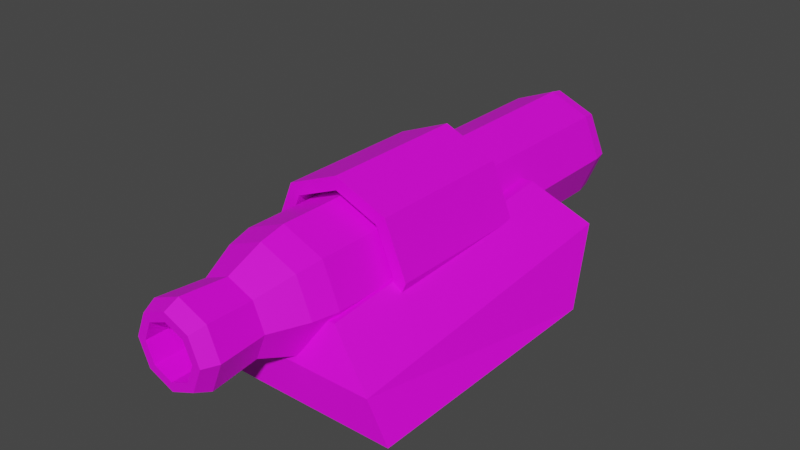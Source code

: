 # Source: HovertankPlasmaMissileTube.blend  (saved by Blender 3.6.11; exported with 4.5.12 LTS)
import bpy
from mathutils import Matrix  # noqa: F401  (used for matrix-valued properties, if any)

bpy.ops.wm.read_factory_settings(use_empty=True)
scene = bpy.context.scene
scene.name = 'Scene'

# ---- collections
col_collection = bpy.data.collections.new('Collection'); scene.collection.children.link(col_collection)

# ---- images (referenced by path relative to the original .blend; pixels are not part of the script)
import os
ASSET_DIR = os.environ.get("B2B_ASSET_DIR", "")  # directory of the original .blend (textures are referenced by path, not embedded)
HERE = os.path.dirname(os.path.abspath(__file__))  # packed textures are extracted next to this script under _unpacked/

def load_image(name, relpath, width, height, colorspace="sRGB"):
    """Load a texture the original file referenced (path relative to the .blend, or extracted next to this script)."""
    p = next((c for c in (os.path.join(HERE, relpath), os.path.join(ASSET_DIR, relpath)) if relpath and os.path.exists(c)), "")
    if p:
        img = bpy.data.images.load(p, check_existing=True)
        img.name = name
    else:  # same state as the original file: an image datablock whose file is absent (Cycles renders it pink)
        img = bpy.data.images.new(name, width, height)
        img.source = "FILE"
        img.filepath = "//" + (relpath or name)
    img.colorspace_settings.name = colorspace
    return img
img_blue_team_png = load_image('blue_team.png', 'blue_team.png', 1024, 1024, 'sRGB')

# ---- materials (node trees are filled in below, after node groups)
mat_material = bpy.data.materials.new('Material')
mat_material.alpha_threshold = 0.0
mat_material.use_transparent_shadow = False
mat_material.roughness = 0.5
mat_material.line_color = (0.0, 0.0, 0.0, 1.0)

# ---- material node trees
mat_material.use_nodes = True; mat_material.node_tree.nodes.clear()
_N = mat_material.node_tree.nodes; _L = mat_material.node_tree.links
n0 = _N.new('ShaderNodeOutputMaterial'); n0.name = 'Material Output'; n0.location = (300, 300)
n1 = _N.new('ShaderNodeBsdfPrincipled'); n1.name = 'Principled BSDF'; n1.location = (10, 300)
n1.distribution = 'GGX'
n1.subsurface_method = 'RANDOM_WALK_SKIN'
n1.inputs[3].default_value = 1.45
n1.inputs[27].default_value = (0.0, 0.0, 0.0, 1.0)
n1.inputs[28].default_value = 1.0
n2 = _N.new('ShaderNodeTexImage'); n2.name = 'Image Texture'; n2.location = (-280, 280)
n2.image = img_blue_team_png
_L.new(n1.outputs[0], n0.inputs[0])
_L.new(n2.outputs[0], n1.inputs[0])
n0.is_active_output = True

# ---- world
world_world = bpy.data.worlds.new('World'); scene.world = world_world
world_world.use_nodes = True; world_world.node_tree.nodes.clear()
_N = world_world.node_tree.nodes; _L = world_world.node_tree.links
n0 = _N.new('ShaderNodeOutputWorld'); n0.name = 'World Output'; n0.location = (300, 300)
n1 = _N.new('ShaderNodeBackground'); n1.name = 'Background'; n1.location = (10, 300)
n1.inputs[0].default_value = (0.05088, 0.05088, 0.05088, 1.0)
_L.new(n1.outputs[0], n0.inputs[0])
n0.is_active_output = True
world_world.color = (0.05088, 0.05088, 0.05088)
world_world.use_sun_shadow = False
world_world.sun_shadow_jitter_overblur = 0.0

# ---- meshes
me_cube = bpy.data.meshes.new('Cube')
me_cube.from_pydata([(0.4183, 1.115, 0.6248), (0.9107, 0.894, -0.0315), (0.4183, -0.7487, 0.4572), (0.9107, -0.894, -0.0315), (-0.4183, 1.115, 0.6248), (-0.9107, 0.894, -0.0315), (-0.4183, -0.7487, 0.4572), (-0.9107, -0.894, -0.0315), (0.77, 1.26, 0.3804), (-0.77, -0.894, 0.2128), (0.77, -0.894, 0.2128), (-0.77, 1.26, 0.3804), (-3.593e-09, -0.8546, 0.851), (0.2539, -0.8546, 0.7458), (-3.596e-09, 1.966, 0.8898), (-3.596e-09, -0.6822, 0.8898), (0.2813, 1.966, 0.7732), (0.2813, -0.6822, 0.7732), (0.3979, 1.966, 0.4919), (0.3979, -0.6822, 0.4919), (0.2813, 1.966, 0.2106), (0.2813, -0.6822, 0.2106), (-3.596e-09, 1.966, 0.09403), (-3.596e-09, -0.6822, 0.09403), (-0.2813, 1.966, 0.2106), (-0.2813, -0.6822, 0.2106), (-0.3979, 1.966, 0.4919), (-0.3979, -0.6822, 0.4919), (-0.2813, 1.966, 0.7732), (-0.2813, -0.6822, 0.7732), (0.3591, -0.8546, 0.4919), (0.2539, -0.8546, 0.238), (-3.593e-09, -0.8546, 0.1328), (-0.2539, -0.8546, 0.238), (-0.3591, -0.8546, 0.4919), (-0.2539, -0.8546, 0.7458), (-2.575e-09, -1.098, 0.7465), (-0.18, -1.098, 0.6719), (-0.2546, -1.098, 0.4919), (-0.18, -1.098, 0.3119), (-2.575e-09, -1.098, 0.2373), (0.18, -1.098, 0.3119), (0.2546, -1.098, 0.4919), (0.18, -1.098, 0.6719), (-2.849e-09, -1.425, 0.7746), (-0.1999, -1.425, 0.6918), (-0.2827, -1.425, 0.4919), (-0.1999, -1.425, 0.292), (-2.849e-09, -1.425, 0.2092), (0.1999, -1.425, 0.292), (0.2827, -1.425, 0.4919), (0.1999, -1.425, 0.6918), (-2.422e-09, -1.523, 0.7308), (-0.1689, -1.523, 0.6608), (-0.2389, -1.523, 0.4919), (-0.1689, -1.523, 0.323), (-2.422e-09, -1.523, 0.253), (0.1689, -1.523, 0.323), (0.2389, -1.523, 0.4919), (0.1689, -1.523, 0.6608), (-1.002e-09, -1.523, 0.6723), (-0.1276, -1.523, 0.6195), (-0.1804, -1.523, 0.4919), (-0.1276, -1.523, 0.3643), (-1.002e-09, -1.523, 0.3115), (0.1276, -1.523, 0.3643), (0.1804, -1.523, 0.4919), (0.1276, -1.523, 0.6195), (-1.002e-09, -1.144, 0.6723), (-0.1276, -1.144, 0.6195), (-0.1804, -1.144, 0.4919), (-0.1276, -1.144, 0.3643), (-1.002e-09, -1.144, 0.3115), (0.1276, -1.144, 0.3643), (0.1804, -1.144, 0.4919), (0.1276, -1.144, 0.6195), (-3.595e-09, 2.061, 0.8723), (0.269, 2.061, 0.7609), (0.3805, 2.061, 0.4919), (0.269, 2.061, 0.2229), (-3.595e-09, 2.061, 0.1114), (-0.269, 2.061, 0.2229), (-0.3805, 2.061, 0.4919), (-0.269, 2.061, 0.7609), (-3.592e-09, 2.114, 0.7534), (0.1849, 2.114, 0.6768), (0.2615, 2.114, 0.4919), (0.1849, 2.114, 0.307), (-3.592e-09, 2.114, 0.2304), (-0.1849, 2.114, 0.307), (-0.2615, 2.114, 0.4919), (-0.1849, 2.114, 0.6768), (-3.592e-09, 2.114, 0.8353), (0.2429, 2.114, 0.7348), (0.3435, 2.114, 0.4919), (0.2429, 2.114, 0.249), (-3.592e-09, 2.114, 0.1484), (-0.2429, 2.114, 0.249), (-0.3435, 2.114, 0.4919), (-0.2429, 2.114, 0.7348), (-3.319e-09, 1.599, 0.7121), (0.1557, 1.599, 0.6476), (0.2202, 1.599, 0.4919), (0.1557, 1.599, 0.3362), (-3.319e-09, 1.599, 0.2717), (-0.1557, 1.599, 0.3362), (-0.2202, 1.599, 0.4919), (-0.1557, 1.599, 0.6476), (-3.319e-09, 1.373, 0.7121), (0.1557, 1.373, 0.6476), (0.2202, 1.373, 0.4919), (0.1557, 1.373, 0.3362), (-3.319e-09, 1.373, 0.2717), (-0.1557, 1.373, 0.3362), (-0.2202, 1.373, 0.4919), (-0.1557, 1.373, 0.6476), (-3.659e-09, -0.2662, 0.09802), (-3.659e-09, 0.7517, 0.09802), (0.2969, -0.2662, 0.221), (0.2969, 0.7517, 0.221), (0.4199, -0.2662, 0.5179), (0.4199, 0.7517, 0.5179), (0.2969, -0.2662, 0.8148), (0.2969, 0.7517, 0.8148), (-3.659e-09, -0.2662, 0.9378), (-3.659e-09, 0.7517, 0.9378), (-0.2969, -0.2662, 0.8148), (-0.2969, 0.7517, 0.8148), (-0.4199, -0.2662, 0.5179), (-0.4199, 0.7517, 0.5179), (-0.2969, -0.2662, 0.221), (-0.2969, 0.7517, 0.221), (-3.659e-09, -0.2662, 0.008971), (0.3599, -0.2662, 0.158), (0.3599, 0.7517, 0.158), (-3.659e-09, 0.7517, 0.008971), (0.5089, -0.2662, 0.5179), (0.5089, 0.7517, 0.5179), (0.3599, -0.2662, 0.8778), (0.3599, 0.7517, 0.8778), (-3.659e-09, -0.2662, 1.027), (-3.659e-09, 0.7517, 1.027), (-0.3599, -0.2662, 0.8778), (-0.3599, 0.7517, 0.8778), (-0.5089, -0.2662, 0.5179), (-0.5089, 0.7517, 0.5179), (-0.3599, -0.2662, 0.158), (-0.3599, 0.7517, 0.158), (-3.659e-09, 0.2428, 0.09802), (0.2969, 0.2428, 0.221), (0.4199, 0.2428, 0.5179), (0.2969, 0.2428, 0.8148), (-3.659e-09, 0.2428, 0.9378), (-0.2969, 0.2428, 0.8148), (-0.4199, 0.2428, 0.5179), (-0.2969, 0.2428, 0.221)], [], [(0, 4, 6, 2), (10, 2, 6, 9), (9, 6, 4, 11), (5, 1, 3, 7), (8, 0, 2, 10), (11, 4, 0, 8), (5, 11, 8, 1), (1, 8, 10, 3), (7, 9, 11, 5), (3, 10, 9, 7), (31, 30, 42, 41), (29, 27, 34, 35), (14, 15, 17, 16), (12, 35, 37, 36), (21, 19, 30, 31), (16, 17, 19, 18), (13, 12, 36, 43), (17, 15, 12, 13), (18, 19, 21, 20), (33, 32, 40, 39), (27, 25, 33, 34), (20, 21, 23, 22), (35, 34, 38, 37), (19, 17, 13, 30), (22, 23, 25, 24), (37, 38, 46, 45), (25, 23, 32, 33), (24, 25, 27, 26), (15, 29, 35, 12), (30, 13, 43, 42), (26, 27, 29, 28), (32, 31, 41, 40), (23, 21, 31, 32), (28, 29, 15, 14), (22, 24, 81, 80), (34, 33, 39, 38), (51, 44, 52, 59), (42, 43, 51, 50), (40, 41, 49, 48), (38, 39, 47, 46), (36, 37, 45, 44), (43, 36, 44, 51), (41, 42, 50, 49), (39, 40, 48, 47), (54, 55, 63, 62), (49, 50, 58, 57), (47, 48, 56, 55), (45, 46, 54, 53), (50, 51, 59, 58), (48, 49, 57, 56), (46, 47, 55, 54), (44, 45, 53, 52), (66, 67, 75, 74), (52, 53, 61, 60), (59, 52, 60, 67), (57, 58, 66, 65), (55, 56, 64, 63), (53, 54, 62, 61), (58, 59, 67, 66), (56, 57, 65, 64), (75, 68, 69, 70, 71, 72, 73, 74), (64, 65, 73, 72), (62, 63, 71, 70), (60, 61, 69, 68), (67, 60, 68, 75), (65, 66, 74, 73), (63, 64, 72, 71), (61, 62, 70, 69), (79, 80, 96, 95), (14, 16, 77, 76), (16, 18, 78, 77), (24, 26, 82, 81), (28, 14, 76, 83), (18, 20, 79, 78), (26, 28, 83, 82), (20, 22, 80, 79), (89, 90, 106, 105), (77, 78, 94, 93), (82, 83, 99, 98), (80, 81, 97, 96), (78, 79, 95, 94), (76, 77, 93, 92), (83, 76, 92, 99), (81, 82, 98, 97), (85, 84, 92, 93), (86, 85, 93, 94), (87, 86, 94, 95), (88, 87, 95, 96), (89, 88, 96, 97), (90, 89, 97, 98), (91, 90, 98, 99), (84, 91, 99, 92), (100, 101, 109, 108), (87, 88, 104, 103), (85, 86, 102, 101), (90, 91, 107, 106), (88, 89, 105, 104), (86, 87, 103, 102), (84, 85, 101, 100), (91, 84, 100, 107), (108, 109, 110, 111, 112, 113, 114, 115), (107, 100, 108, 115), (105, 106, 114, 113), (103, 104, 112, 111), (101, 102, 110, 109), (106, 107, 115, 114), (104, 105, 113, 112), (102, 103, 111, 110), (132, 135, 134, 133), (133, 134, 137, 136), (136, 137, 139, 138), (138, 139, 141, 140), (140, 141, 143, 142), (142, 143, 145, 144), (117, 131, 155, 148), (144, 145, 147, 146), (146, 147, 135, 132), (116, 118, 149, 148), (118, 116, 132, 133), (117, 119, 134, 135), (120, 118, 133, 136), (119, 121, 137, 134), (122, 120, 136, 138), (121, 123, 139, 137), (124, 122, 138, 140), (123, 125, 141, 139), (126, 124, 140, 142), (125, 127, 143, 141), (128, 126, 142, 144), (127, 129, 145, 143), (130, 128, 144, 146), (129, 131, 147, 145), (116, 130, 146, 132), (131, 117, 135, 147), (124, 126, 153, 152), (119, 117, 148, 149), (127, 125, 152, 153), (118, 120, 150, 149), (126, 128, 154, 153), (121, 119, 149, 150), (129, 127, 153, 154), (120, 122, 151, 150), (128, 130, 155, 154), (123, 121, 150, 151), (131, 129, 154, 155), (122, 124, 152, 151), (130, 116, 148, 155), (125, 123, 151, 152)])
_uv = me_cube.uv_layers.new(name='UVMap')
_uv.uv.foreach_set('vector', [0.2401, 0.5063, 0.2401, 0.5063, 0.2401, 0.5063, 0.2401, 0.5063, 0.2401, 0.5063, 0.2401, 0.5063, 0.2401, 0.5063, 0.2401, 0.5063, 0.2401, 0.5063, 0.2401, 0.5063, 0.2401, 0.5063, 0.2401, 0.5063, 0.2401, 0.5063, 0.2401, 0.5063, 0.2401, 0.5063, 0.2401, 0.5063, 0.2401, 0.5063, 0.2401, 0.5063, 0.2401, 0.5063, 0.2401, 0.5063, 0.2401, 0.5063, 0.2401, 0.5063, 0.2401, 0.5063, 0.2401, 0.5063, 0.2401, 0.5063, 0.2401, 0.5063, 0.2401, 0.5063, 0.2401, 0.5063, 0.2401, 0.5063, 0.2401, 0.5063, 0.2401, 0.5063, 0.2401, 0.5063, 0.2401, 0.5063, 0.2401, 0.5063, 0.2401, 0.5063, 0.2401, 0.5063, 0.2401, 0.5063, 0.2401, 0.5063, 0.2401, 0.5063, 0.2401, 0.5063, 0.1588, 0.3173, 0.1588, 0.3173, 0.1588, 0.3173, 0.1588, 0.3173, 0.1588, 0.3173, 0.1588, 0.3173, 0.1588, 0.3173, 0.1588, 0.3173, 0.1588, 0.3173, 0.1588, 0.3173, 0.1588, 0.3173, 0.1588, 0.3173, 0.1588, 0.3173, 0.1588, 0.3173, 0.1588, 0.3173, 0.1588, 0.3173, 0.1588, 0.3173, 0.1588, 0.3173, 0.1588, 0.3173, 0.1588, 0.3173, 0.1588, 0.3173, 0.1588, 0.3173, 0.1588, 0.3173, 0.1588, 0.3173, 0.1588, 0.3173, 0.1588, 0.3173, 0.1588, 0.3173, 0.1588, 0.3173, 0.1588, 0.3173, 0.1588, 0.3173, 0.1588, 0.3173, 0.1588, 0.3173, 0.1588, 0.3173, 0.1588, 0.3173, 0.1588, 0.3173, 0.1588, 0.3173, 0.1588, 0.3173, 0.1588, 0.3173, 0.1588, 0.3173, 0.1588, 0.3173, 0.1588, 0.3173, 0.1588, 0.3173, 0.1588, 0.3173, 0.1588, 0.3173, 0.1588, 0.3173, 0.1588, 0.3173, 0.1588, 0.3173, 0.1588, 0.3173, 0.1588, 0.3173, 0.1588, 0.3173, 0.1588, 0.3173, 0.1588, 0.3173, 0.1588, 0.3173, 0.1588, 0.3173, 0.1588, 0.3173, 0.1588, 0.3173, 0.1588, 0.3173, 0.1588, 0.3173, 0.1588, 0.3173, 0.1588, 0.3173, 0.1588, 0.3173, 0.1588, 0.3173, 0.1588, 0.3173, 0.1588, 0.3173, 0.1588, 0.3173, 0.1588, 0.3173, 0.1588, 0.3173, 0.1588, 0.3173, 0.1588, 0.3173, 0.1588, 0.3173, 0.1588, 0.3173, 0.1588, 0.3173, 0.1588, 0.3173, 0.1588, 0.3173, 0.1588, 0.3173, 0.1588, 0.3173, 0.1588, 0.3173, 0.1588, 0.3173, 0.1588, 0.3173, 0.1588, 0.3173, 0.1588, 0.3173, 0.1588, 0.3173, 0.1588, 0.3173, 0.1588, 0.3173, 0.1588, 0.3173, 0.1588, 0.3173, 0.1588, 0.3173, 0.1588, 0.3173, 0.1588, 0.3173, 0.1588, 0.3173, 0.1588, 0.3173, 0.1588, 0.3173, 0.1588, 0.3173, 0.1588, 0.3173, 0.1588, 0.3173, 0.1588, 0.3173, 0.1588, 0.3173, 0.1588, 0.3173, 0.1588, 0.3173, 0.1588, 0.3173, 0.1588, 0.3173, 0.1588, 0.3173, 0.1588, 0.3173, 0.1588, 0.3173, 0.1588, 0.3173, 0.1588, 0.3173, 0.1588, 0.3173, 0.1588, 0.3173, 0.1588, 0.3173, 0.1588, 0.3173, 0.1588, 0.3173, 0.1588, 0.3173, 0.1588, 0.3173, 0.1588, 0.3173, 0.1588, 0.3173, 0.1588, 0.3173, 0.1588, 0.3173, 0.1588, 0.3173, 0.1588, 0.3173, 0.1588, 0.3173, 0.1588, 0.3173, 0.1588, 0.3173, 0.1588, 0.3173, 0.1588, 0.3173, 0.1588, 0.3173, 0.1588, 0.3173, 0.1588, 0.3173, 0.1588, 0.3173, 0.1588, 0.3173, 0.1588, 0.3173, 0.1588, 0.3173, 0.1588, 0.3173, 0.1588, 0.3173, 0.1588, 0.3173, 0.1588, 0.3173, 0.1588, 0.3173, 0.1588, 0.3173, 0.1588, 0.3173, 0.1588, 0.3173, 0.1588, 0.3173, 0.1588, 0.3173, 0.1588, 0.3173, 0.1588, 0.3173, 0.1588, 0.3173, 0.1588, 0.3173, 0.1588, 0.3173, 0.1588, 0.3173, 0.1588, 0.3173, 0.1588, 0.3173, 0.1588, 0.3173, 0.1588, 0.3173, 0.1588, 0.3173, 0.1588, 0.3173, 0.1588, 0.3173, 0.1588, 0.3173, 0.1588, 0.3173, 0.1588, 0.3173, 0.1588, 0.3173, 0.1588, 0.3173, 0.1588, 0.3173, 0.1588, 0.3173, 0.1588, 0.3173, 0.1588, 0.3173, 0.1588, 0.3173, 0.1588, 0.3173, 0.1588, 0.3173, 0.1588, 0.3173, 0.1588, 0.3173, 0.1246, 0.8528, 0.1246, 0.8528, 0.1246, 0.8528, 0.1246, 0.8528, 0.1588, 0.3173, 0.1588, 0.3173, 0.1588, 0.3173, 0.1588, 0.3173, 0.1588, 0.3173, 0.1588, 0.3173, 0.1588, 0.3173, 0.1588, 0.3173, 0.1588, 0.3173, 0.1588, 0.3173, 0.1588, 0.3173, 0.1588, 0.3173, 0.1588, 0.3173, 0.1588, 0.3173, 0.1588, 0.3173, 0.1588, 0.3173, 0.1588, 0.3173, 0.1588, 0.3173, 0.1588, 0.3173, 0.1588, 0.3173, 0.1588, 0.3173, 0.1588, 0.3173, 0.1588, 0.3173, 0.1588, 0.3173, 0.1588, 0.3173, 0.1588, 0.3173, 0.1588, 0.3173, 0.1588, 0.3173, 0.1246, 0.8528, 0.1246, 0.8528, 0.1246, 0.8528, 0.1246, 0.8528, 0.1246, 0.8528, 0.1246, 0.8528, 0.1246, 0.8528, 0.1246, 0.8528, 0.1246, 0.8528, 0.1246, 0.8528, 0.1246, 0.8528, 0.1246, 0.8528, 0.1246, 0.8528, 0.1246, 0.8528, 0.1246, 0.8528, 0.1246, 0.8528, 0.1246, 0.8528, 0.1246, 0.8528, 0.1246, 0.8528, 0.1246, 0.8528, 0.1246, 0.8528, 0.1246, 0.8528, 0.1246, 0.8528, 0.1246, 0.8528, 0.1246, 0.8528, 0.1246, 0.8528, 0.1246, 0.8528, 0.1246, 0.8528, 0.1246, 0.8528, 0.1246, 0.8528, 0.1246, 0.8528, 0.1246, 0.8528, 0.1246, 0.8528, 0.1246, 0.8528, 0.1246, 0.8528, 0.1246, 0.8528, 0.1588, 0.3173, 0.1588, 0.3173, 0.1588, 0.3173, 0.1588, 0.3173, 0.1588, 0.3173, 0.1588, 0.3173, 0.1588, 0.3173, 0.1588, 0.3173, 0.1588, 0.3173, 0.1588, 0.3173, 0.1588, 0.3173, 0.1588, 0.3173, 0.1588, 0.3173, 0.1588, 0.3173, 0.1588, 0.3173, 0.1588, 0.3173, 0.1588, 0.3173, 0.1588, 0.3173, 0.1588, 0.3173, 0.1588, 0.3173, 0.1588, 0.3173, 0.1588, 0.3173, 0.1588, 0.3173, 0.1588, 0.3173, 0.1588, 0.3173, 0.1588, 0.3173, 0.1588, 0.3173, 0.1588, 0.3173, 0.1588, 0.3173, 0.1588, 0.3173, 0.1588, 0.3173, 0.1588, 0.3173, 0.2296, 0.878, 0.2296, 0.878, 0.2296, 0.878, 0.2296, 0.878, 0.1588, 0.3173, 0.1588, 0.3173, 0.1588, 0.3173, 0.1588, 0.3173, 0.1588, 0.3173, 0.1588, 0.3173, 0.1588, 0.3173, 0.1588, 0.3173, 0.1588, 0.3173, 0.1588, 0.3173, 0.1588, 0.3173, 0.1588, 0.3173, 0.1588, 0.3173, 0.1588, 0.3173, 0.1588, 0.3173, 0.1588, 0.3173, 0.1588, 0.3173, 0.1588, 0.3173, 0.1588, 0.3173, 0.1588, 0.3173, 0.1588, 0.3173, 0.1588, 0.3173, 0.1588, 0.3173, 0.1588, 0.3173, 0.1588, 0.3173, 0.1588, 0.3173, 0.1588, 0.3173, 0.1588, 0.3173, 0.1588, 0.3173, 0.1588, 0.3173, 0.1588, 0.3173, 0.1588, 0.3173, 0.1588, 0.3173, 0.1588, 0.3173, 0.1588, 0.3173, 0.1588, 0.3173, 0.1588, 0.3173, 0.1588, 0.3173, 0.1588, 0.3173, 0.1588, 0.3173, 0.1588, 0.3173, 0.1588, 0.3173, 0.1588, 0.3173, 0.1588, 0.3173, 0.1588, 0.3173, 0.1588, 0.3173, 0.1588, 0.3173, 0.1588, 0.3173, 0.1588, 0.3173, 0.1588, 0.3173, 0.1588, 0.3173, 0.1588, 0.3173, 0.1588, 0.3173, 0.1588, 0.3173, 0.1588, 0.3173, 0.1588, 0.3173, 0.1588, 0.3173, 0.1588, 0.3173, 0.1588, 0.3173, 0.1588, 0.3173, 0.2296, 0.878, 0.2296, 0.878, 0.2296, 0.878, 0.2296, 0.878, 0.2296, 0.878, 0.2296, 0.878, 0.2296, 0.878, 0.2296, 0.878, 0.2296, 0.878, 0.2296, 0.878, 0.2296, 0.878, 0.2296, 0.878, 0.2296, 0.878, 0.2296, 0.878, 0.2296, 0.878, 0.2296, 0.878, 0.2296, 0.878, 0.2296, 0.878, 0.2296, 0.878, 0.2296, 0.878, 0.2296, 0.878, 0.2296, 0.878, 0.2296, 0.878, 0.2296, 0.878, 0.2296, 0.878, 0.2296, 0.878, 0.2296, 0.878, 0.2296, 0.878, 0.2296, 0.878, 0.2296, 0.878, 0.2296, 0.878, 0.2296, 0.878, 0.2296, 0.878, 0.2296, 0.878, 0.2296, 0.878, 0.2296, 0.878, 0.2296, 0.878, 0.2296, 0.878, 0.2296, 0.878, 0.2296, 0.878, 0.2296, 0.878, 0.2296, 0.878, 0.2296, 0.878, 0.2296, 0.878, 0.2296, 0.878, 0.2296, 0.878, 0.2296, 0.878, 0.2296, 0.878, 0.2296, 0.878, 0.2296, 0.878, 0.2296, 0.878, 0.2296, 0.878, 0.2296, 0.878, 0.2296, 0.878, 0.2296, 0.878, 0.2296, 0.878, 0.2296, 0.878, 0.2296, 0.878, 0.2296, 0.878, 0.2296, 0.878, 0.2296, 0.878, 0.2296, 0.878, 0.2296, 0.878, 0.2296, 0.878, 0.2296, 0.878, 0.2296, 0.878, 0.2296, 0.878, 0.2296, 0.878, 0.2401, 0.5063, 0.2401, 0.5063, 0.2401, 0.5063, 0.2401, 0.5063, 0.2401, 0.5063, 0.2401, 0.5063, 0.2401, 0.5063, 0.2401, 0.5063, 0.2401, 0.5063, 0.2401, 0.5063, 0.2401, 0.5063, 0.2401, 0.5063, 0.2401, 0.5063, 0.2401, 0.5063, 0.2401, 0.5063, 0.2401, 0.5063, 0.2401, 0.5063, 0.2401, 0.5063, 0.2401, 0.5063, 0.2401, 0.5063, 0.2401, 0.5063, 0.2401, 0.5063, 0.2401, 0.5063, 0.2401, 0.5063, 0.2401, 0.5063, 0.2401, 0.5063, 0.2401, 0.5063, 0.2401, 0.5063, 0.2401, 0.5063, 0.2401, 0.5063, 0.2401, 0.5063, 0.2401, 0.5063, 0.2401, 0.5063, 0.2401, 0.5063, 0.2401, 0.5063, 0.2401, 0.5063, 0.2401, 0.5063, 0.2401, 0.5063, 0.2401, 0.5063, 0.2401, 0.5063, 0.2401, 0.5063, 0.2401, 0.5063, 0.2401, 0.5063, 0.2401, 0.5063, 0.2401, 0.5063, 0.2401, 0.5063, 0.2401, 0.5063, 0.2401, 0.5063, 0.2401, 0.5063, 0.2401, 0.5063, 0.2401, 0.5063, 0.2401, 0.5063, 0.2401, 0.5063, 0.2401, 0.5063, 0.2401, 0.5063, 0.2401, 0.5063, 0.2401, 0.5063, 0.2401, 0.5063, 0.2401, 0.5063, 0.2401, 0.5063, 0.2401, 0.5063, 0.2401, 0.5063, 0.2401, 0.5063, 0.2401, 0.5063, 0.2401, 0.5063, 0.2401, 0.5063, 0.2401, 0.5063, 0.2401, 0.5063, 0.2401, 0.5063, 0.2401, 0.5063, 0.2401, 0.5063, 0.2401, 0.5063, 0.2401, 0.5063, 0.2401, 0.5063, 0.2401, 0.5063, 0.2401, 0.5063, 0.2401, 0.5063, 0.2401, 0.5063, 0.2401, 0.5063, 0.2401, 0.5063, 0.2401, 0.5063, 0.2401, 0.5063, 0.2401, 0.5063, 0.2401, 0.5063, 0.2401, 0.5063, 0.2401, 0.5063, 0.2401, 0.5063, 0.2401, 0.5063, 0.2401, 0.5063, 0.2401, 0.5063, 0.2401, 0.5063, 0.2401, 0.5063, 0.2401, 0.5063, 0.2401, 0.5063, 0.2401, 0.5063, 0.2401, 0.5063, 0.2401, 0.5063, 0.2401, 0.5063, 0.2401, 0.5063, 0.2401, 0.5063, 0.2401, 0.5063, 0.2401, 0.5063, 0.2401, 0.5063, 0.2401, 0.5063, 0.2401, 0.5063, 0.2401, 0.5063, 0.2401, 0.5063, 0.2401, 0.5063, 0.2401, 0.5063, 0.2401, 0.5063, 0.2401, 0.5063, 0.2401, 0.5063, 0.2401, 0.5063, 0.2401, 0.5063, 0.2401, 0.5063, 0.2401, 0.5063, 0.2401, 0.5063, 0.2401, 0.5063, 0.2401, 0.5063, 0.2401, 0.5063, 0.2401, 0.5063, 0.2401, 0.5063, 0.2401, 0.5063, 0.2401, 0.5063, 0.2401, 0.5063, 0.2401, 0.5063, 0.2401, 0.5063, 0.2401, 0.5063, 0.2401, 0.5063, 0.2401, 0.5063, 0.2401, 0.5063, 0.2401, 0.5063, 0.2401, 0.5063, 0.2401, 0.5063, 0.2401, 0.5063, 0.2401, 0.5063, 0.2401, 0.5063, 0.2401, 0.5063, 0.2401, 0.5063, 0.2401, 0.5063, 0.2401, 0.5063, 0.2401, 0.5063, 0.2401, 0.5063, 0.2401, 0.5063, 0.2401, 0.5063, 0.2401, 0.5063, 0.2401, 0.5063, 0.2401, 0.5063, 0.2401, 0.5063, 0.2401, 0.5063, 0.2401, 0.5063, 0.2401, 0.5063, 0.2401, 0.5063, 0.2401, 0.5063, 0.2401, 0.5063, 0.2401, 0.5063, 0.2401, 0.5063, 0.2401, 0.5063, 0.2401, 0.5063, 0.2401, 0.5063])
me_cube.materials.append(mat_material)
me_cube.use_mirror_vertex_groups = False
me_cube.update()

# ---- objects
ob_cube = bpy.data.objects.new('Cube', me_cube)

# ---- transforms, parenting, visibility, modifiers, constraints
ob_cube.location = (0.0, 0.0, 0.0)
ob_cube.lock_rotations_4d = False
ob_cube.empty_display_type = 'ARROWS'
ob_cube.lineart.crease_threshold = 0.0

# ---- collection membership
col_collection.objects.link(ob_cube)

# ---- scene / render settings (as saved in the file)
scene.frame_start = 1; scene.frame_end = 250; scene.frame_set(1)
scene.render.engine = 'BLENDER_EEVEE_NEXT'
scene.cycles.sampling_pattern = 'TABULATED_SOBOL'
scene.view_settings.view_transform = 'Filmic'
bpy.context.view_layer.update()

# ---- added for rendering (the .blend has no active camera and no usable light): camera, sun
cam_auto = bpy.data.cameras.new('AutoCamera')
cam_auto.lens = 50.0
cam_auto.sensor_width = 36.0
cam_auto.clip_end = 1000.0
ob_auto_camera = bpy.data.objects.new('AutoCamera', cam_auto)
scene.collection.objects.link(ob_auto_camera)
ob_auto_camera.location = (3.88842, -4.37091, 3.60843)
ob_auto_camera.rotation_euler = (1.09748, -7.21219e-08, 0.694738)
scene.camera = ob_auto_camera
light_auto_sun = bpy.data.lights.new('AutoSun', 'SUN')
light_auto_sun.energy = 3.0
light_auto_sun.angle = 0.0523599
ob_auto_sun = bpy.data.objects.new('AutoSun', light_auto_sun)
scene.collection.objects.link(ob_auto_sun)
ob_auto_sun.rotation_euler = (0.872665, 0.174533, 0.523599)
bpy.context.view_layer.update()
